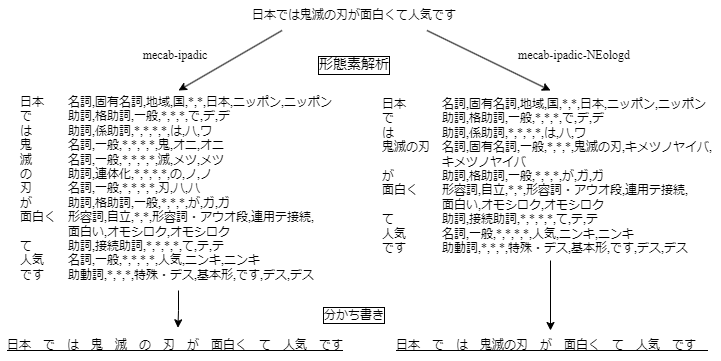

The diagram above was exported from draw.io. Its source (the exported page's mxGraphModel, read from the mxfile embedded in the PNG):
<mxGraphModel dx="580" dy="779" grid="1" gridSize="10" guides="1" tooltips="1" connect="1" arrows="1" fold="1" page="1" pageScale="1" pageWidth="827" pageHeight="1169" background="#ffffff" math="0" shadow="0">
  <root>
    <mxCell id="0" />
    <mxCell id="1" parent="0" />
    <mxCell id="2" value="日本では鬼滅の刃が面白くて人気です" style="text;strokeColor=none;align=center;fillColor=none;html=1;verticalAlign=middle;whiteSpace=wrap;rounded=0;fontSize=12;fontColor=#000000;fontFamily=Times New Roman;" vertex="1" parent="1">
      <mxGeometry x="269" y="30" width="290" height="30" as="geometry" />
    </mxCell>
    <mxCell id="3" value="日本　　名詞,固有名詞,地域,国,*,*,日本,ニッポン,ニッポン&lt;br style=&quot;font-size: 12px;&quot;&gt;で　　　助詞,格助詞,一般,*,*,*,で,デ,デ&lt;br style=&quot;font-size: 12px;&quot;&gt;は　　　助詞,係助詞,*,*,*,*,は,ハ,ワ&lt;br style=&quot;font-size: 12px;&quot;&gt;鬼　　　名詞,一般,*,*,*,*,鬼,オニ,オニ&lt;br style=&quot;font-size: 12px;&quot;&gt;滅　　　名詞,一般,*,*,*,*,滅,メツ,メツ&lt;br style=&quot;font-size: 12px;&quot;&gt;の　　　助詞,連体化,*,*,*,*,の,ノ,ノ&lt;br style=&quot;font-size: 12px;&quot;&gt;刃　　　名詞,一般,*,*,*,*,刃,ハ,ハ&lt;br style=&quot;font-size: 12px;&quot;&gt;が　　　助詞,格助詞,一般,*,*,*,が,ガ,ガ&lt;br style=&quot;font-size: 12px;&quot;&gt;面白く　形容詞,自立,*,*,形容詞・アウオ段,連用テ接続,&lt;br style=&quot;font-size: 12px;&quot;&gt;　　　　面白い,オモシロク,オモシロク&lt;br style=&quot;font-size: 12px;&quot;&gt;て　　　助詞,接続助詞,*,*,*,*,て,テ,テ&lt;br style=&quot;font-size: 12px;&quot;&gt;人気　　名詞,一般,*,*,*,*,人気,ニンキ,ニンキ&lt;br style=&quot;font-size: 12px;&quot;&gt;です　　助動詞,*,*,*,特殊・デス,基本形,です,デス,デス" style="rounded=0;whiteSpace=wrap;align=left;verticalAlign=top;strokeColor=none;spacing=0;html=1;fontColor=#000000;fontFamily=Times New Roman;fontSize=12;fillColor=none;" vertex="1" parent="1">
      <mxGeometry x="80" y="120" width="316" height="200" as="geometry" />
    </mxCell>
    <mxCell id="4" style="edgeStyle=orthogonalEdgeStyle;rounded=0;orthogonalLoop=1;jettySize=auto;html=1;entryX=0.5;entryY=0;entryDx=0;entryDy=0;fontFamily=Times New Roman;fontSize=12;" edge="1" parent="1" source="5" target="12">
      <mxGeometry relative="1" as="geometry" />
    </mxCell>
    <mxCell id="5" value="日本　　　名詞,固有名詞,地域,国,*,*,日本,ニッポン,ニッポン&lt;br style=&quot;font-size: 12px;&quot;&gt;で　　　　助詞,格助詞,一般,*,*,*,で,デ,デ&lt;br style=&quot;font-size: 12px;&quot;&gt;は　　　　助詞,係助詞,*,*,*,*,は,ハ,ワ&lt;br style=&quot;font-size: 12px;&quot;&gt;鬼滅の刃　名詞,固有名詞,一般,*,*,*,鬼滅の刃,キメツノヤイバ,&lt;br style=&quot;font-size: 12px;&quot;&gt;　　　　　キメツノヤイバ&lt;br style=&quot;font-size: 12px;&quot;&gt;が　　　　助詞,格助詞,一般,*,*,*,が,ガ,ガ&lt;br style=&quot;font-size: 12px;&quot;&gt;面白く　　形容詞,自立,*,*,形容詞・アウオ段,連用テ接続,&lt;br style=&quot;font-size: 12px;&quot;&gt;　　　　　面白い,オモシロク,オモシロク&lt;br style=&quot;font-size: 12px;&quot;&gt;て　　　　助詞,接続助詞,*,*,*,*,て,テ,テ&lt;br style=&quot;font-size: 12px;&quot;&gt;人気　　　名詞,一般,*,*,*,*,人気,ニンキ,ニンキ&lt;br style=&quot;font-size: 12px;&quot;&gt;です　　　助動詞,*,*,*,特殊・デス,基本形,です,デス,デス" style="rounded=0;whiteSpace=wrap;html=1;align=left;verticalAlign=top;strokeColor=none;fontColor=#000000;fontFamily=Times New Roman;fontSize=12;fillColor=none;" vertex="1" parent="1">
      <mxGeometry x="440" y="120" width="340" height="170" as="geometry" />
    </mxCell>
    <mxCell id="6" value="" style="endArrow=classic;html=1;rounded=0;exitX=0.25;exitY=1;exitDx=0;exitDy=0;entryX=0.5;entryY=0;entryDx=0;entryDy=0;fontColor=#000000;fontFamily=Times New Roman;fontSize=12;" edge="1" parent="1" source="2" target="3">
      <mxGeometry width="50" height="50" relative="1" as="geometry">
        <mxPoint x="400" y="70" as="sourcePoint" />
        <mxPoint x="360" y="160" as="targetPoint" />
        <Array as="points" />
      </mxGeometry>
    </mxCell>
    <mxCell id="7" value="" style="endArrow=classic;html=1;rounded=0;exitX=0.75;exitY=1;exitDx=0;exitDy=0;entryX=0.5;entryY=0;entryDx=0;entryDy=0;fontColor=#000000;fontFamily=Times New Roman;fontSize=12;" edge="1" parent="1" source="2" target="5">
      <mxGeometry width="50" height="50" relative="1" as="geometry">
        <mxPoint x="470" y="100" as="sourcePoint" />
        <mxPoint x="520" y="50" as="targetPoint" />
      </mxGeometry>
    </mxCell>
    <mxCell id="8" value="mecab-ipadic" style="text;strokeColor=none;align=center;fillColor=none;html=1;verticalAlign=middle;whiteSpace=wrap;rounded=0;fontSize=12;fontColor=#000000;fontFamily=Times New Roman;" vertex="1" parent="1">
      <mxGeometry x="190" y="70" width="90" height="30" as="geometry" />
    </mxCell>
    <mxCell id="9" value="mecab-ipadic-NEologd" style="text;strokeColor=none;align=center;fillColor=none;html=1;verticalAlign=middle;whiteSpace=wrap;rounded=0;fontSize=12;fontColor=#000000;fontFamily=Times New Roman;" vertex="1" parent="1">
      <mxGeometry x="559" y="70" width="150" height="30" as="geometry" />
    </mxCell>
    <mxCell id="10" value="形態素解析" style="text;strokeColor=none;align=center;fillColor=none;html=1;verticalAlign=middle;whiteSpace=wrap;rounded=0;fontSize=14;fontColor=#000000;fontFamily=Times New Roman;labelBorderColor=#000000;spacing=8;" vertex="1" parent="1">
      <mxGeometry x="356" y="80" width="116" height="30" as="geometry" />
    </mxCell>
    <mxCell id="11" value="分かち書き" style="text;strokeColor=none;align=center;fillColor=none;html=1;verticalAlign=middle;whiteSpace=wrap;rounded=0;fontSize=12;fontColor=#000000;fontFamily=Times New Roman;labelBorderColor=#000000;" vertex="1" parent="1">
      <mxGeometry x="374" y="330" width="80" height="30" as="geometry" />
    </mxCell>
    <mxCell id="12" value="日本　で　は　鬼滅の刃　が　面白く　て　人気　です　" style="text;strokeColor=none;align=center;fillColor=none;html=1;verticalAlign=middle;whiteSpace=wrap;rounded=0;fontColor=#000000;fontFamily=Times New Roman;fontSize=12;fontStyle=4" vertex="1" parent="1">
      <mxGeometry x="455" y="360" width="310" height="30" as="geometry" />
    </mxCell>
    <mxCell id="13" value="日本　で　は　鬼　滅　の　刃　が　面白く　て　人気　です" style="text;strokeColor=none;align=center;fillColor=none;html=1;verticalAlign=middle;whiteSpace=wrap;rounded=0;fontColor=#000000;fontFamily=Times New Roman;fontSize=12;fontStyle=4" vertex="1" parent="1">
      <mxGeometry x="60" y="360" width="350" height="30" as="geometry" />
    </mxCell>
    <mxCell id="14" style="edgeStyle=orthogonalEdgeStyle;rounded=0;orthogonalLoop=1;jettySize=auto;html=1;entryX=0.507;entryY=-0.09;entryDx=0;entryDy=0;entryPerimeter=0;fontFamily=Times New Roman;fontSize=12;" edge="1" parent="1" source="3" target="13">
      <mxGeometry relative="1" as="geometry" />
    </mxCell>
  </root>
</mxGraphModel>